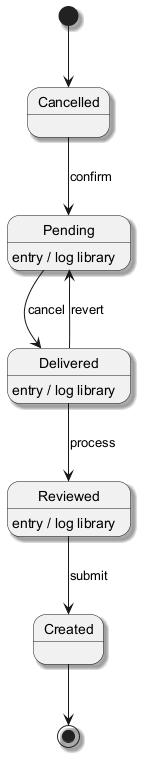

The diagram above was rendered by PlantUML. Its source (embedded in the PNG):
@startuml
skinparam backgroundColor #FFFFFF
skinparam classBackgroundColor #E8F4FA
skinparam classBorderColor #2C7DA0
skinparam shadowing true
[*] --> Cancelled
Cancelled --> Pending : confirm
Pending --> Delivered : cancel
Pending : entry / log library
Delivered --> Reviewed : process
Delivered : entry / log library
Reviewed --> Created : submit
Reviewed : entry / log library
Delivered --> Pending : revert
Created --> [*]
@enduml